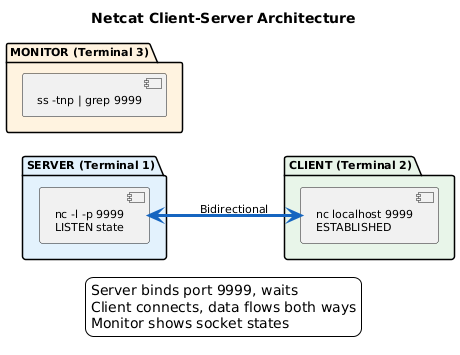

The diagram above was rendered by PlantUML. Its source (embedded in the PNG):
@startuml
skinparam backgroundColor white
skinparam defaultFontName Arial
skinparam defaultFontSize 11
skinparam shadowing false
left to right direction
title Netcat Client-Server Architecture

package "SERVER (Terminal 1)" as srv #E3F2FD {
    component "nc -l -p 9999\nLISTEN state" as server
}

package "CLIENT (Terminal 2)" as cli #E8F5E9 {
    component "nc localhost 9999\nESTABLISHED" as client
}

package "MONITOR (Terminal 3)" as mon #FFF3E0 {
    component "ss -tnp | grep 9999" as monitor
}

server <-[#1565C0,thickness=3]-> client : Bidirectional

legend bottom
Server binds port 9999, waits
Client connects, data flows both ways
Monitor shows socket states
endlegend
@enduml